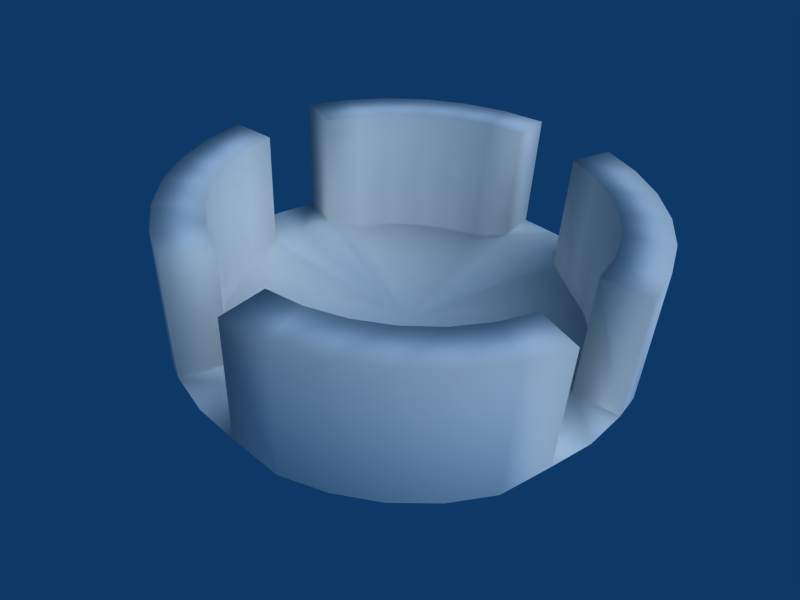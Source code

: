 # Source: lobby.blend  (saved by Blender 2.49.2; exported with 4.5.12 LTS)
import bpy
from mathutils import Matrix  # noqa: F401  (used for matrix-valued properties, if any)

bpy.ops.wm.read_factory_settings(use_empty=True)
scene = bpy.context.scene
scene.name = 'Scene'

# ---- collections
col_collection_1 = bpy.data.collections.new('Collection 1'); scene.collection.children.link(col_collection_1)

# ---- materials (node trees are filled in below, after node groups)
mat_material_001 = bpy.data.materials.new('Material.001')
mat_material_001.alpha_threshold = 0.0
mat_material_001.roughness = 0.5
mat_material_001.line_color = (0.0, 0.0, 0.0, 1.0)

# ---- material node trees

# ---- world
world_world = bpy.data.worlds.new('World'); scene.world = world_world
world_world.color = (0.05656, 0.2208, 0.4)
world_world.use_sun_shadow = False
world_world.sun_shadow_jitter_overblur = 0.0
world_world.cycles.sampling_method = 'MANUAL'
world_world.cycles.sample_map_resolution = 256

# ---- cameras
cam_camera = bpy.data.cameras.new('Camera')
cam_camera.passepartout_alpha = 0.2
cam_camera.clip_end = 100.0
cam_camera.lens = 35.0
cam_camera.ortho_scale = 7.314
cam_camera.show_passepartout = False
cam_camera.show_safe_areas = True
cam_camera.dof.focus_distance = 0.0
cam_camera.dof.aperture_fstop = 128.0

# ---- lights
light_spot = bpy.data.lights.new('Spot', 'SUN')
light_spot.transmission_factor = 0.0
light_spot.cutoff_distance = 30.0
light_spot.angle = 1.571
light_spot.energy = 2.0
light_spot.shadow_buffer_clip_start = 1.001
light_spot.shadow_soft_size = 1.0
light_spot.shadow_cascade_max_distance = 1000.0
light_spot.cycles.use_multiple_importance_sampling = False

# ---- meshes
me_circle_001 = bpy.data.meshes.new('Circle.001')
me_circle_001.from_pydata([(3.536, 3.536, 0.0), (4.157, 2.778, 0.0), (4.619, 1.913, 0.0), (4.904, 0.9755, 0.3), (5.0, -5.401e-07, 0.3), (4.904, -0.9755, 0.3), (4.619, -1.913, 0.0), (4.157, -2.778, 0.0), (3.536, -3.536, 0.0), (2.778, -4.157, 0.0), (1.913, -4.619, 0.0), (0.9754, -4.904, 0.3), (-2.901e-06, -5.0, 0.3), (-0.9755, -4.904, 0.3), (-1.913, -4.619, 0.0), (-2.778, -4.157, 0.0), (-3.536, -3.536, 0.0), (-4.157, -2.778, 0.0), (-4.619, -1.913, 0.0), (-4.904, -0.9754, 0.3), (-5.0, 3.91e-06, 0.3), (-4.904, 0.9755, 0.3), (-4.619, 1.913, 0.0), (-4.157, 2.778, 0.0), (-3.536, 3.536, 0.0), (-2.778, 4.157, 0.0), (-1.913, 4.619, 0.0), (-0.9754, 4.904, 0.3), (6.755e-06, 5.0, 0.3), (0.9755, 4.904, 0.3), (1.913, 4.619, 0.0), (2.778, 4.157, 0.0), (-1.272e-06, -9.176e-07, 0.0), (2.828, 2.828, 0.0), (3.326, 2.222, 0.0), (3.696, 1.531, 0.0), (3.923, 0.7804, 0.3), (4.0, -6.156e-07, 0.3), (3.923, -0.7804, 0.3), (3.696, -1.531, 0.0), (3.326, -2.222, 0.0), (2.828, -2.828, 0.0), (2.222, -3.326, 0.0), (1.531, -3.696, 0.0), (0.7804, -3.923, 0.3), (-2.575e-06, -4.0, 0.3), (-0.7804, -3.923, 0.3), (-1.531, -3.696, 0.0), (-2.222, -3.326, 0.0), (-2.828, -2.828, 0.0), (-3.326, -2.222, 0.0), (-3.696, -1.531, 0.0), (-3.923, -0.7804, 0.3), (-4.0, 2.945e-06, 0.3), (-3.923, 0.7804, 0.3), (-3.696, 1.531, 0.0), (-3.326, 2.222, 0.0), (-2.828, 2.828, 0.0), (-2.222, 3.326, 0.0), (-1.531, 3.696, 0.0), (-0.7804, 3.923, 0.3), (5.15e-06, 4.0, 0.3), (0.7804, 3.923, 0.3), (1.531, 3.696, 0.0), (2.222, 3.326, 0.0), (2.222, 3.326, 3.0), (2.828, 2.828, 3.0), (1.531, 3.696, 3.0), (0.7804, 3.923, 3.0), (-0.7804, 3.923, 3.0), (-1.531, 3.696, 3.0), (-2.222, 3.326, 3.0), (-2.828, 2.828, 3.0), (-3.326, 2.222, 3.0), (-3.696, 1.531, 3.0), (-3.923, 0.7804, 3.0), (-3.923, -0.7804, 3.0), (-3.696, -1.531, 3.0), (-3.326, -2.222, 3.0), (-2.828, -2.828, 3.0), (-2.222, -3.326, 3.0), (-1.531, -3.696, 3.0), (-0.7804, -3.923, 3.0), (0.7804, -3.923, 3.0), (1.531, -3.696, 3.0), (2.222, -3.326, 3.0), (2.828, -2.828, 3.0), (3.326, -2.222, 3.0), (3.696, -1.531, 3.0), (3.923, -0.7804, 3.0), (3.923, 0.7804, 3.0), (3.696, 1.531, 3.0), (3.326, 2.222, 3.0), (0.9755, 4.904, 3.0), (-0.9754, 4.904, 3.0), (-4.904, 0.9755, 3.0), (-4.904, -0.9754, 3.0), (-0.9755, -4.904, 3.0), (0.9754, -4.904, 3.0), (4.904, -0.9755, 3.0), (4.904, 0.9755, 3.0), (3.536, 3.536, 3.0), (2.778, 4.157, 3.0), (1.913, 4.619, 3.0), (-1.913, 4.619, 3.0), (-2.778, 4.157, 3.0), (-3.536, 3.536, 3.0), (-4.157, 2.778, 3.0), (-4.619, 1.913, 3.0), (-4.619, -1.913, 3.0), (-4.157, -2.778, 3.0), (-3.536, -3.536, 3.0), (-2.778, -4.157, 3.0), (-1.913, -4.619, 3.0), (1.913, -4.619, 3.0), (2.778, -4.157, 3.0), (3.536, -3.536, 3.0), (4.157, -2.778, 3.0), (4.619, -1.913, 3.0), (4.619, 1.913, 3.0), (4.157, 2.778, 3.0)], [], [(34, 33, 32), (35, 34, 32), (36, 35, 32), (37, 36, 32), (4, 3, 36, 37), (38, 37, 32), (5, 4, 37, 38), (39, 38, 32), (40, 39, 32), (41, 40, 32), (42, 41, 32), (43, 42, 32), (44, 43, 32), (45, 44, 32), (12, 11, 44, 45), (46, 45, 32), (13, 12, 45, 46), (47, 46, 32), (48, 47, 32), (49, 48, 32), (50, 49, 32), (51, 50, 32), (52, 51, 32), (53, 52, 32), (20, 19, 52, 53), (54, 53, 32), (21, 20, 53, 54), (55, 54, 32), (56, 55, 32), (57, 56, 32), (58, 57, 32), (59, 58, 32), (60, 59, 32), (61, 60, 32), (28, 27, 60, 61), (62, 61, 32), (29, 28, 61, 62), (63, 62, 32), (64, 63, 32), (33, 64, 32), (33, 66, 65, 64), (64, 65, 67, 63), (63, 67, 68, 62), (60, 69, 70, 59), (59, 70, 71, 58), (58, 71, 72, 57), (57, 72, 73, 56), (56, 73, 74, 55), (55, 74, 75, 54), (52, 76, 77, 51), (51, 77, 78, 50), (50, 78, 79, 49), (49, 79, 80, 48), (48, 80, 81, 47), (47, 81, 82, 46), (44, 83, 84, 43), (43, 84, 85, 42), (42, 85, 86, 41), (41, 86, 87, 40), (40, 87, 88, 39), (39, 88, 89, 38), (36, 90, 91, 35), (35, 91, 92, 34), (34, 92, 66, 33), (62, 68, 93, 29), (27, 94, 69, 60), (54, 75, 95, 21), (19, 96, 76, 52), (46, 82, 97, 13), (11, 98, 83, 44), (38, 89, 99, 5), (3, 100, 90, 36), (101, 0, 31, 102), (30, 103, 102, 31), (29, 93, 103, 30), (26, 104, 94, 27), (25, 105, 104, 26), (24, 106, 105, 25), (23, 107, 106, 24), (22, 108, 107, 23), (21, 95, 108, 22), (18, 109, 96, 19), (17, 110, 109, 18), (16, 111, 110, 17), (15, 112, 111, 16), (14, 113, 112, 15), (13, 97, 113, 14), (10, 114, 98, 11), (9, 115, 114, 10), (8, 116, 115, 9), (7, 117, 116, 8), (6, 118, 117, 7), (5, 99, 118, 6), (2, 119, 100, 3), (1, 120, 119, 2), (0, 101, 120, 1), (101, 102, 65, 66), (102, 103, 67, 65), (103, 93, 68, 67), (94, 104, 70, 69), (104, 105, 71, 70), (105, 106, 72, 71), (106, 107, 73, 72), (107, 108, 74, 73), (108, 95, 75, 74), (96, 109, 77, 76), (109, 110, 78, 77), (110, 111, 79, 78), (111, 112, 80, 79), (112, 113, 81, 80), (113, 97, 82, 81), (98, 114, 84, 83), (114, 115, 85, 84), (115, 116, 86, 85), (116, 117, 87, 86), (117, 118, 88, 87), (118, 99, 89, 88), (100, 119, 91, 90), (119, 120, 92, 91), (120, 101, 66, 92)])
me_circle_001.polygons.foreach_set('use_smooth', [True] * 120)
_uv = me_circle_001.uv_layers.new(name='UVTex')
_uv.uv.foreach_set('vector', [0.4115, 0.816, 0.3873, 0.8454, 0.25, 0.708, 0.4294, 0.7824, 0.4115, 0.816, 0.25, 0.708, 0.4405, 0.7459, 0.4294, 0.7824, 0.25, 0.708, 0.4442, 0.708, 0.4405, 0.7459, 0.25, 0.708, 0.4928, 0.708, 0.4881, 0.7554, 0.4405, 0.7459, 0.4442, 0.708, 0.4405, 0.6701, 0.4442, 0.708, 0.25, 0.708, 0.4881, 0.6607, 0.4928, 0.708, 0.4442, 0.708, 0.4405, 0.6701, 0.4294, 0.6337, 0.4405, 0.6701, 0.25, 0.708, 0.4115, 0.6001, 0.4294, 0.6337, 0.25, 0.708, 0.3873, 0.5707, 0.4115, 0.6001, 0.25, 0.708, 0.3579, 0.5465, 0.3873, 0.5707, 0.25, 0.708, 0.3243, 0.5286, 0.3579, 0.5465, 0.25, 0.708, 0.2879, 0.5175, 0.3243, 0.5286, 0.25, 0.708, 0.25, 0.5138, 0.2879, 0.5175, 0.25, 0.708, 0.25, 0.4652, 0.2973, 0.4699, 0.2879, 0.5175, 0.25, 0.5138, 0.2121, 0.5175, 0.25, 0.5138, 0.25, 0.708, 0.2026, 0.4699, 0.25, 0.4652, 0.25, 0.5138, 0.2121, 0.5175, 0.1756, 0.5286, 0.2121, 0.5175, 0.25, 0.708, 0.1421, 0.5465, 0.1756, 0.5286, 0.25, 0.708, 0.1126, 0.5707, 0.1421, 0.5465, 0.25, 0.708, 0.08846, 0.6001, 0.1126, 0.5707, 0.25, 0.708, 0.07051, 0.6337, 0.08846, 0.6001, 0.25, 0.708, 0.05946, 0.6701, 0.07051, 0.6337, 0.25, 0.708, 0.05573, 0.708, 0.05946, 0.6701, 0.25, 0.708, 0.007165, 0.708, 0.01183, 0.6607, 0.05946, 0.6701, 0.05573, 0.708, 0.05946, 0.7459, 0.05573, 0.708, 0.25, 0.708, 0.01183, 0.7554, 0.007165, 0.708, 0.05573, 0.708, 0.05946, 0.7459, 0.07051, 0.7824, 0.05946, 0.7459, 0.25, 0.708, 0.08846, 0.816, 0.07051, 0.7824, 0.25, 0.708, 0.1126, 0.8454, 0.08846, 0.816, 0.25, 0.708, 0.1421, 0.8695, 0.1126, 0.8454, 0.25, 0.708, 0.1756, 0.8875, 0.1421, 0.8695, 0.25, 0.708, 0.2121, 0.8986, 0.1756, 0.8875, 0.25, 0.708, 0.25, 0.9023, 0.2121, 0.8986, 0.25, 0.708, 0.25, 0.9508, 0.2026, 0.9462, 0.2121, 0.8986, 0.25, 0.9023, 0.2879, 0.8986, 0.25, 0.9023, 0.25, 0.708, 0.2973, 0.9462, 0.25, 0.9508, 0.25, 0.9023, 0.2879, 0.8986, 0.3243, 0.8875, 0.2879, 0.8986, 0.25, 0.708, 0.3579, 0.8695, 0.3243, 0.8875, 0.25, 0.708, 0.3873, 0.8454, 0.3579, 0.8695, 0.25, 0.708, 0.7409, 0.8713, 0.6591, 0.818, 0.666, 0.8084, 0.7568, 0.8384, 0.7568, 0.8384, 0.666, 0.8084, 0.671, 0.7995, 0.7633, 0.802, 0.7633, 0.802, 0.671, 0.7995, 0.6731, 0.7944, 0.7501, 0.7631, 0.76, 0.8132, 0.6799, 0.8178, 0.6754, 0.8132, 0.76, 0.7709, 0.76, 0.7709, 0.6754, 0.8132, 0.6678, 0.807, 0.7379, 0.7412, 0.7379, 0.7412, 0.6678, 0.807, 0.6583, 0.8003, 0.7095, 0.7182, 0.7095, 0.7182, 0.6583, 0.8003, 0.6488, 0.7939, 0.6762, 0.7031, 0.6762, 0.7031, 0.6488, 0.7939, 0.6404, 0.789, 0.6394, 0.6977, 0.6394, 0.6977, 0.6404, 0.789, 0.6345, 0.7865, 0.601, 0.7125, 0.6603, 0.6968, 0.6649, 0.777, 0.66, 0.7818, 0.6181, 0.6968, 0.6181, 0.6968, 0.66, 0.7818, 0.6543, 0.7893, 0.5885, 0.7188, 0.5885, 0.7188, 0.6543, 0.7893, 0.6471, 0.7988, 0.5655, 0.747, 0.5655, 0.747, 0.6471, 0.7988, 0.6406, 0.8085, 0.5501, 0.7799, 0.5501, 0.7799, 0.6406, 0.8085, 0.6357, 0.8174, 0.5441, 0.8163, 0.5441, 0.8163, 0.6357, 0.8174, 0.6338, 0.8226, 0.5578, 0.8547, 0.5464, 0.8049, 0.6332, 0.8, 0.6374, 0.8046, 0.5464, 0.8498, 0.5464, 0.8498, 0.6374, 0.8046, 0.6457, 0.812, 0.5697, 0.8819, 0.5697, 0.8819, 0.6457, 0.812, 0.6561, 0.8193, 0.5998, 0.9067, 0.5998, 0.9067, 0.6561, 0.8193, 0.6665, 0.8265, 0.6351, 0.9235, 0.6351, 0.9235, 0.6665, 0.8265, 0.676, 0.8318, 0.674, 0.9302, 0.674, 0.9302, 0.676, 0.8318, 0.6815, 0.8339, 0.7153, 0.9158, 0.6454, 0.9212, 0.6409, 0.8398, 0.6455, 0.8355, 0.6876, 0.9212, 0.6876, 0.9212, 0.6455, 0.8355, 0.652, 0.8278, 0.7176, 0.8994, 0.7176, 0.8994, 0.652, 0.8278, 0.6591, 0.818, 0.7409, 0.8713, 0.7501, 0.7631, 0.6731, 0.7944, 0.6712, 0.7908, 0.7046, 0.7143, 0.7429, 0.8752, 0.678, 0.8212, 0.6799, 0.8178, 0.76, 0.8132, 0.601, 0.7125, 0.6345, 0.7865, 0.6317, 0.7891, 0.5557, 0.7587, 0.7228, 0.7136, 0.6684, 0.7789, 0.6649, 0.777, 0.6603, 0.6968, 0.5578, 0.8547, 0.6338, 0.8226, 0.6357, 0.8262, 0.6038, 0.9021, 0.5639, 0.7381, 0.6343, 0.7958, 0.6332, 0.8, 0.5464, 0.8049, 0.7153, 0.9158, 0.6815, 0.8339, 0.6853, 0.8319, 0.7669, 0.8669, 0.5825, 0.9049, 0.6368, 0.8387, 0.6409, 0.8398, 0.6454, 0.9212, 0.6472, 0.8093, 0.5607, 0.7551, 0.5972, 0.7161, 0.6559, 0.7994, 0.647, 0.6944, 0.6643, 0.7933, 0.6559, 0.7994, 0.5972, 0.7161, 0.7046, 0.7143, 0.6712, 0.7908, 0.6643, 0.7933, 0.647, 0.6944, 0.6981, 0.909, 0.6719, 0.8217, 0.678, 0.8212, 0.7429, 0.8752, 0.6474, 0.9137, 0.6617, 0.8187, 0.6719, 0.8217, 0.6981, 0.909, 0.5991, 0.897, 0.6502, 0.8126, 0.6617, 0.8187, 0.6474, 0.9137, 0.5605, 0.8625, 0.6399, 0.8039, 0.6502, 0.8126, 0.5991, 0.897, 0.5383, 0.8148, 0.6337, 0.7951, 0.6399, 0.8039, 0.5605, 0.8625, 0.5557, 0.7587, 0.6317, 0.7891, 0.6337, 0.7951, 0.5383, 0.8148, 0.7571, 0.7588, 0.669, 0.7851, 0.6684, 0.7789, 0.7228, 0.7136, 0.762, 0.8103, 0.6656, 0.7959, 0.669, 0.7851, 0.7571, 0.7588, 0.7449, 0.8594, 0.6595, 0.8071, 0.6656, 0.7959, 0.762, 0.8103, 0.7097, 0.8984, 0.6508, 0.8174, 0.6595, 0.8071, 0.7449, 0.8594, 0.661, 0.9207, 0.6425, 0.8236, 0.6508, 0.8174, 0.7097, 0.8984, 0.6038, 0.9021, 0.6357, 0.8262, 0.6425, 0.8236, 0.661, 0.9207, 0.6133, 0.7005, 0.6423, 0.7957, 0.6343, 0.7958, 0.5639, 0.7381, 0.6692, 0.6953, 0.6529, 0.7992, 0.6423, 0.7957, 0.6133, 0.7005, 0.7222, 0.7143, 0.6652, 0.8063, 0.6529, 0.7992, 0.6692, 0.6953, 0.764, 0.7527, 0.676, 0.8156, 0.6652, 0.8063, 0.7222, 0.7143, 0.7875, 0.8054, 0.6826, 0.8246, 0.676, 0.8156, 0.764, 0.7527, 0.7669, 0.8669, 0.6853, 0.8319, 0.6826, 0.8246, 0.7875, 0.8054, 0.547, 0.858, 0.6366, 0.831, 0.6368, 0.8387, 0.5825, 0.9049, 0.5424, 0.805, 0.6404, 0.8204, 0.6366, 0.831, 0.547, 0.858, 0.5607, 0.7551, 0.6472, 0.8093, 0.6404, 0.8204, 0.5424, 0.805, 0.6472, 0.8093, 0.6559, 0.7994, 0.666, 0.8084, 0.6591, 0.818, 0.6559, 0.7994, 0.6643, 0.7933, 0.671, 0.7995, 0.666, 0.8084, 0.6643, 0.7933, 0.6712, 0.7908, 0.6731, 0.7944, 0.671, 0.7995, 0.678, 0.8212, 0.6719, 0.8217, 0.6754, 0.8132, 0.6799, 0.8178, 0.6719, 0.8217, 0.6617, 0.8187, 0.6678, 0.807, 0.6754, 0.8132, 0.6617, 0.8187, 0.6502, 0.8126, 0.6583, 0.8003, 0.6678, 0.807, 0.6502, 0.8126, 0.6399, 0.8039, 0.6488, 0.7939, 0.6583, 0.8003, 0.6399, 0.8039, 0.6337, 0.7951, 0.6404, 0.789, 0.6488, 0.7939, 0.6337, 0.7951, 0.6317, 0.7891, 0.6345, 0.7865, 0.6404, 0.789, 0.6684, 0.7789, 0.669, 0.7851, 0.66, 0.7818, 0.6649, 0.777, 0.669, 0.7851, 0.6656, 0.7959, 0.6543, 0.7893, 0.66, 0.7818, 0.6656, 0.7959, 0.6595, 0.8071, 0.6471, 0.7988, 0.6543, 0.7893, 0.6595, 0.8071, 0.6508, 0.8174, 0.6406, 0.8085, 0.6471, 0.7988, 0.6508, 0.8174, 0.6425, 0.8236, 0.6357, 0.8174, 0.6406, 0.8085, 0.6425, 0.8236, 0.6357, 0.8262, 0.6338, 0.8226, 0.6357, 0.8174, 0.6343, 0.7958, 0.6423, 0.7957, 0.6374, 0.8046, 0.6332, 0.8, 0.6423, 0.7957, 0.6529, 0.7992, 0.6457, 0.812, 0.6374, 0.8046, 0.6529, 0.7992, 0.6652, 0.8063, 0.6561, 0.8193, 0.6457, 0.812, 0.6652, 0.8063, 0.676, 0.8156, 0.6665, 0.8265, 0.6561, 0.8193, 0.676, 0.8156, 0.6826, 0.8246, 0.676, 0.8318, 0.6665, 0.8265, 0.6826, 0.8246, 0.6853, 0.8319, 0.6815, 0.8339, 0.676, 0.8318, 0.6368, 0.8387, 0.6366, 0.831, 0.6455, 0.8355, 0.6409, 0.8398, 0.6366, 0.831, 0.6404, 0.8204, 0.652, 0.8278, 0.6455, 0.8355, 0.6404, 0.8204, 0.6472, 0.8093, 0.6591, 0.818, 0.652, 0.8278])
me_circle_001.materials.append(mat_material_001)
me_circle_001.use_remesh_preserve_volume = False
me_circle_001.use_remesh_preserve_attributes = False
me_circle_001.use_mirror_vertex_groups = False
me_circle_001.update()

# ---- objects
ob_circle = bpy.data.objects.new('Circle', me_circle_001)
ob_lamp = bpy.data.objects.new('Lamp', light_spot)
ob_camera = bpy.data.objects.new('Camera', cam_camera)

# ---- transforms, parenting, visibility, modifiers, constraints
ob_circle.location = (0.0, 0.0, 0.0)
ob_circle.lock_rotations_4d = False
ob_circle.empty_display_type = 'ARROWS'
ob_circle.lineart.crease_threshold = 0.0
ob_lamp.location = (14.98, 1.906, 17.05)
ob_lamp.rotation_euler = (0.7113, 0.01608, 1.755)
ob_lamp.lock_rotations_4d = False
ob_lamp.empty_display_type = 'ARROWS'
ob_lamp.color = (0.0, 0.0, 0.0, 0.0)
ob_lamp.lineart.crease_threshold = 0.0
ob_camera.location = (9.747, -9.157, 10.51)
ob_camera.rotation_euler = (0.928, -0.04434, 0.8625)
ob_camera.lock_rotations_4d = False
ob_camera.empty_display_type = 'ARROWS'
ob_camera.color = (0.0, 0.0, 0.0, 0.0)
ob_camera.display_type = 'WIRE'
ob_camera.lineart.crease_threshold = 0.0

# ---- collection membership
col_collection_1.objects.link(ob_circle)
col_collection_1.objects.link(ob_lamp)
col_collection_1.objects.link(ob_camera)

# ---- scene / render settings (as saved in the file)
scene.camera = ob_camera
scene.frame_start = 1; scene.frame_end = 250; scene.frame_set(2)
scene.render.engine = 'BLENDER_EEVEE_NEXT'
scene.render.image_settings.file_format = 'JPEG'
scene.render.image_settings.color_mode = 'RGB'
scene.render.image_settings.compression = 90
scene.render.resolution_x = 800
scene.render.resolution_y = 600
scene.render.pixel_aspect_x = 100.0
scene.render.pixel_aspect_y = 100.0
scene.render.fps = 25
scene.render.dither_intensity = 0.0
scene.render.use_compositing = False
scene.render.use_sequencer = False
scene.render.bake_margin = 2
scene.render.bake_bias = 0.0
scene.render.use_stamp_time = False
scene.render.use_stamp_date = False
scene.render.use_stamp_frame = False
scene.render.use_stamp_camera = False
scene.render.use_stamp_scene = False
scene.render.use_stamp_filename = False
scene.render.use_stamp_render_time = False
scene.render.stamp_font_size = 0
scene.cycles.use_denoising = False
scene.cycles.samples = 10
scene.cycles.sampling_pattern = 'TABULATED_SOBOL'
scene.cycles.light_sampling_threshold = 0.0
scene.cycles.use_adaptive_sampling = False
scene.cycles.use_light_tree = False
scene.cycles.blur_glossy = 0.0
scene.cycles.volume_bounces = 1
scene.cycles.pixel_filter_type = 'GAUSSIAN'
scene.cycles.sample_clamp_indirect = 0.0
scene.view_settings.view_transform = 'Raw'
bpy.context.view_layer.update()
